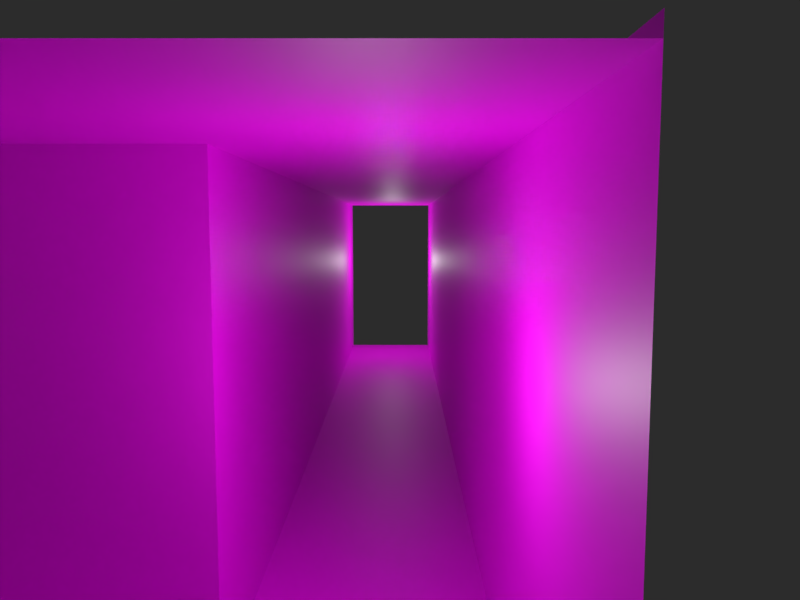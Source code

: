 # Source: wip.blend  (saved by Blender 4.4.32; exported with 4.5.12 LTS)
import bpy
from mathutils import Matrix  # noqa: F401  (used for matrix-valued properties, if any)

bpy.ops.wm.read_factory_settings(use_empty=True)
scene = bpy.context.scene
scene.name = 'Scene'

# ---- collections
col_collection = bpy.data.collections.new('Collection'); scene.collection.children.link(col_collection)
col_cameras = bpy.data.collections.new('cameras'); col_collection.children.link(col_cameras)
col_triggers = bpy.data.collections.new('triggers'); col_cameras.children.link(col_triggers)
col_geometry = bpy.data.collections.new('geometry'); col_collection.children.link(col_geometry)
col_collisions = bpy.data.collections.new('collisions'); col_collection.children.link(col_collisions)

# ---- images (referenced by path relative to the original .blend; pixels are not part of the script)
import os
ASSET_DIR = os.environ.get("B2B_ASSET_DIR", "")  # directory of the original .blend (textures are referenced by path, not embedded)
HERE = os.path.dirname(os.path.abspath(__file__))  # packed textures are extracted next to this script under _unpacked/

def load_image(name, relpath, width, height, colorspace="sRGB"):
    """Load a texture the original file referenced (path relative to the .blend, or extracted next to this script)."""
    p = next((c for c in (os.path.join(HERE, relpath), os.path.join(ASSET_DIR, relpath)) if relpath and os.path.exists(c)), "")
    if p:
        img = bpy.data.images.load(p, check_existing=True)
        img.name = name
    else:  # same state as the original file: an image datablock whose file is absent (Cycles renders it pink)
        img = bpy.data.images.new(name, width, height)
        img.source = "FILE"
        img.filepath = "//" + (relpath or name)
    img.colorspace_settings.name = colorspace
    return img
img_interior_png = load_image('Interior.png', 'Interior.png', 1024, 1024, 'sRGB')
img_pico_8_1x_png = load_image('pico-8-1x.png', 'pico-8-1x.png', 1024, 1024, 'sRGB')

# ---- materials (node trees are filled in below, after node groups)
mat_material_001 = bpy.data.materials.new('Material.001')
mat_material_001.use_backface_culling = True
mat_material = bpy.data.materials.new('Material')
mat_material.use_backface_culling = True

# ---- material node trees
mat_material_001.use_nodes = True; mat_material_001.node_tree.nodes.clear()
_N = mat_material_001.node_tree.nodes; _L = mat_material_001.node_tree.links
n0 = _N.new('ShaderNodeBsdfPrincipled'); n0.name = 'Principled BSDF'; n0.location = (10, 300)
n1 = _N.new('ShaderNodeOutputMaterial'); n1.name = 'Material Output'; n1.location = (300, 300)
n2 = _N.new('ShaderNodeTexImage'); n2.name = 'Image Texture'; n2.location = (-300, 158)
n2.image = img_interior_png
n2.interpolation = 'Closest'
_L.new(n0.outputs[0], n1.inputs[0])
_L.new(n2.outputs[0], n0.inputs[0])
n1.is_active_output = True
mat_material.use_nodes = True; mat_material.node_tree.nodes.clear()
_N = mat_material.node_tree.nodes; _L = mat_material.node_tree.links
n0 = _N.new('ShaderNodeBsdfPrincipled'); n0.name = 'Principled BSDF'; n0.location = (10, 300)
n1 = _N.new('ShaderNodeOutputMaterial'); n1.name = 'Material Output'; n1.location = (300, 300)
n2 = _N.new('ShaderNodeTexImage'); n2.name = 'Image Texture'; n2.location = (-388, 31)
n2.image = img_pico_8_1x_png
n2.interpolation = 'Closest'
_L.new(n0.outputs[0], n1.inputs[0])
_L.new(n2.outputs[0], n0.inputs[0])
n1.is_active_output = True

# ---- world
world_world = bpy.data.worlds.new('World'); scene.world = world_world
world_world.use_nodes = True; world_world.node_tree.nodes.clear()
_N = world_world.node_tree.nodes; _L = world_world.node_tree.links
n0 = _N.new('ShaderNodeOutputWorld'); n0.name = 'World Output'; n0.location = (300, 300)
n1 = _N.new('ShaderNodeBackground'); n1.name = 'Background'; n1.location = (10, 300)
n1.inputs[0].default_value = (0.05, 0.05, 0.05, 1.0)
n1.inputs[1].default_value = 0.5
_L.new(n1.outputs[0], n0.inputs[0])
n0.is_active_output = True
world_world.color = (0.05088, 0.05088, 0.05088)
world_world.sun_shadow_jitter_overblur = 0.0

# ---- cameras
cam_residentcam_001 = bpy.data.cameras.new('ResidentCam.001')
cam_residentcam_001.lens = 31.18
cam_targetcam_data_003 = bpy.data.cameras.new('TargetCam_Data.003')
cam_targetcam_data_003.sensor_fit = 'VERTICAL'
cam_targetcam_data_003.lens = 28.97
cam_targetcam_data_003.lens_unit = 'FOV'
cam_targetcam_data_004 = bpy.data.cameras.new('TargetCam_Data.004')
cam_targetcam_data_004.sensor_fit = 'VERTICAL'
cam_targetcam_data_004.lens = 28.97
cam_targetcam_data_004.lens_unit = 'FOV'
cam_targetcam_data_005 = bpy.data.cameras.new('TargetCam_Data.005')
cam_targetcam_data_005.sensor_fit = 'VERTICAL'
cam_targetcam_data_005.lens = 28.97
cam_targetcam_data_005.lens_unit = 'FOV'

# ---- lights
light_point_003 = bpy.data.lights.new('Point.003', 'POINT')
light_point_003.energy = 5000.0
light_point_003.shadow_soft_size = 0.5576
light_point_005 = bpy.data.lights.new('Point.005', 'POINT')
light_point_005.color = (0.9714, 1.0, 0.9434)
light_point_005.energy = 1000.0
light_point_005.shadow_soft_size = 0.5576
light_point_001 = bpy.data.lights.new('Point.001', 'POINT')
light_point_001.color = (0.9714, 1.0, 0.9434)
light_point_001.energy = 1000.0
light_point_001.shadow_soft_size = 0.5576

# ---- meshes
me_plane_005 = bpy.data.meshes.new('Plane.005')
me_plane_005.from_pydata([(-1.0, -1.0, 0.0), (1.0, -1.0, 0.0), (-1.0, 1.0, 0.0), (1.0, 1.0, 0.0)], [], [(0, 1, 3, 2)])
_uv = me_plane_005.uv_layers.new(name='UVMap')
_uv.uv.foreach_set('vector', [0.0, 0.0, 1.0, 0.0, 1.0, 1.0, 0.0, 1.0])
me_plane_005.update()
me_plane_006 = bpy.data.meshes.new('Plane.006')
me_plane_006.from_pydata([(-1.0, -0.3524, 0.0), (1.629, -0.3524, 0.0), (-1.0, 0.4473, 0.0), (1.629, 0.4473, 0.0)], [], [(0, 1, 3, 2)])
_uv = me_plane_006.uv_layers.new(name='UVMap')
_uv.uv.foreach_set('vector', [0.0, 0.0, 1.0, 0.0, 1.0, 1.0, 0.0, 1.0])
me_plane_006.update()
me_plane_007 = bpy.data.meshes.new('Plane.007')
me_plane_007.from_pydata([(-0.7171, 0.3139, 0.0), (-0.1332, 0.3139, 0.0), (-0.6442, 4.742, 0.0), (-0.2061, 4.742, 0.0)], [], [(0, 1, 3, 2)])
_uv = me_plane_007.uv_layers.new(name='UVMap')
_uv.uv.foreach_set('vector', [0.0, 0.0, 1.0, 0.0, 1.0, 1.0, 0.0, 1.0])
me_plane_007.update()
me_cube_006 = bpy.data.meshes.new('Cube.006')
me_cube_006.from_pydata([(27.98, -5.865, 2.874), (27.98, -5.865, 3.261), (27.98, -7.115, 2.874), (27.98, -7.115, 3.261), (18.67, -5.865, 2.874), (18.67, -5.865, 3.261), (18.67, -7.115, 2.874), (18.67, -7.115, 3.261), (19.26, -7.115, 2.874), (27.39, -7.115, 2.874), (27.39, -7.115, 3.261), (19.26, -7.115, 3.261), (27.39, -5.865, 2.874), (19.26, -5.865, 2.874), (19.26, -5.865, 3.261), (27.39, -5.865, 3.261), (27.98, -6.92, 2.874), (27.98, -6.061, 2.874), (27.98, -6.061, 3.261), (27.98, -6.92, 3.261), (18.67, -6.06, 2.874), (18.67, -6.919, 2.874), (18.67, -6.919, 3.261), (18.67, -6.06, 3.261), (19.26, -6.919, 3.261), (19.26, -6.06, 3.261), (27.39, -6.92, 3.261), (27.39, -6.061, 3.261), (27.39, -6.92, 2.874), (27.39, -6.061, 2.874), (19.26, -6.919, 2.874), (19.26, -6.06, 2.874), (27.98, -6.061, -0.583), (27.98, -5.865, -0.583), (27.39, -7.115, -0.583), (27.98, -7.115, -0.583), (18.67, -6.919, -0.583), (18.67, -7.115, -0.583), (19.26, -5.865, -0.583), (18.67, -5.865, -0.583), (19.26, -7.115, -0.583), (27.39, -5.865, -0.583), (27.98, -6.92, -0.583), (18.67, -6.06, -0.583), (32.93, 1.992, 11.85), (32.93, 1.992, -0.5973), (32.93, 1.26, 11.85), (32.93, 1.26, -0.5973), (20.49, 1.992, 11.85), (20.49, 1.992, -0.5973), (20.49, 1.26, 11.85), (20.49, 1.26, -0.5973)], [], [(16, 19, 3, 2), (8, 11, 7, 6), (20, 23, 5, 4), (12, 0, 1, 15), (6, 37, 36, 21), (27, 18, 1, 15), (23, 25, 14, 5), (25, 27, 15, 14), (16, 2, 35, 42), (29, 31, 13, 12), (4, 13, 14, 5), (13, 12, 15, 14), (2, 3, 10, 9), (9, 10, 11, 8), (9, 8, 30, 28), (28, 30, 31, 29), (16, 28, 29, 17), (11, 10, 26, 24), (24, 26, 27, 25), (7, 11, 24, 22), (22, 24, 25, 23), (10, 3, 19, 26), (26, 19, 18, 27), (8, 6, 37, 40), (30, 21, 20, 31), (6, 7, 22, 21), (21, 22, 23, 20), (0, 1, 18, 17), (17, 18, 19, 16), (0, 17, 32, 33), (12, 41, 33, 0), (20, 43, 39, 4), (4, 39, 38, 13), (2, 9, 34, 35), (44, 48, 50, 46), (47, 46, 50, 51), (45, 44, 46, 47), (51, 50, 48, 49)])
_uv = me_cube_006.uv_layers.new(name='UVMap')
_uv.uv.foreach_set('vector', [0.6271, 0.5703, 0.6271, 0.582, 0.6167, 0.582, 0.6167, 0.5703, 0.6062, 0.5742, 0.6062, 0.582, 0.6, 0.582, 0.6, 0.5742, 0.6771, 0.5703, 0.6771, 0.582, 0.6896, 0.582, 0.6896, 0.5703, 0.6917, 0.5742, 0.6979, 0.5742, 0.6979, 0.582, 0.6917, 0.582, 0.7021, 0.5742, 0.7021, 0.5625, 0.7083, 0.5625, 0.7083, 0.5742, 0.7004, 0.6241, 0.5999, 0.6241, 0.5999, 0.5852, 0.7004, 0.5852, 0.7004, 0.6241, 0.5999, 0.6241, 0.5999, 0.5852, 0.7004, 0.5852, 0.7004, 0.6241, 0.5999, 0.6241, 0.5999, 0.5852, 0.7004, 0.5852, 0.7083, 0.5742, 0.7021, 0.5742, 0.7021, 0.5625, 0.7083, 0.5625, 0.0, 0.0, 1.0, 0.0, 1.0, 1.0, 0.0, 1.0, 0.6, 0.5742, 0.6062, 0.5742, 0.6062, 0.582, 0.6, 0.582, 0.6062, 0.5742, 0.6917, 0.5742, 0.6917, 0.582, 0.6062, 0.582, 0.6979, 0.5742, 0.6979, 0.582, 0.6917, 0.582, 0.6917, 0.5742, 0.6917, 0.5742, 0.6917, 0.582, 0.6062, 0.582, 0.6062, 0.5742, 0.0, 0.0, 1.0, 0.0, 1.0, 1.0, 0.0, 1.0, 0.0, 0.0, 1.0, 0.0, 1.0, 1.0, 0.0, 1.0, 0.0, 0.0, 1.0, 0.0, 1.0, 1.0, 0.0, 1.0, 0.7004, 0.6241, 0.5999, 0.6241, 0.5999, 0.5852, 0.7004, 0.5852, 0.7004, 0.6241, 0.5999, 0.6241, 0.5999, 0.5852, 0.7004, 0.5852, 0.7004, 0.6241, 0.5999, 0.6241, 0.5999, 0.5852, 0.7004, 0.5852, 0.7004, 0.6241, 0.5999, 0.6241, 0.5999, 0.5852, 0.7004, 0.5852, 0.7004, 0.6241, 0.5999, 0.6241, 0.5999, 0.5852, 0.7004, 0.5852, 0.7004, 0.6241, 0.5999, 0.6241, 0.5999, 0.5852, 0.7004, 0.5852, 0.6062, 0.5703, 0.6, 0.5703, 0.6, 0.5625, 0.6062, 0.5625, 0.0, 0.0, 1.0, 0.0, 1.0, 1.0, 0.0, 1.0, 0.6167, 0.5703, 0.6167, 0.582, 0.6271, 0.582, 0.6271, 0.5703, 0.6271, 0.5703, 0.6271, 0.582, 0.6771, 0.582, 0.6771, 0.5703, 0.6896, 0.5703, 0.6896, 0.582, 0.6771, 0.582, 0.6771, 0.5703, 0.6771, 0.5703, 0.6771, 0.582, 0.6271, 0.582, 0.6271, 0.5703, 0.7083, 0.5703, 0.7021, 0.5703, 0.7021, 0.5625, 0.7083, 0.5625, 0.6, 0.5703, 0.6, 0.5625, 0.6062, 0.5625, 0.6062, 0.5703, 0.7021, 0.5703, 0.7021, 0.5625, 0.7083, 0.5625, 0.7083, 0.5703, 0.6, 0.5703, 0.6, 0.5625, 0.6062, 0.5625, 0.6062, 0.5703, 0.6062, 0.5703, 0.6, 0.5703, 0.6, 0.5625, 0.6062, 0.5625, 0.7, 1.0, 0.6, 1.0, 0.6, 0.9727, 0.7, 0.9727, 0.7, 0.8125, 0.7, 0.9727, 0.6, 0.9727, 0.6, 0.8125, 0.8313, 0.3984, 0.8313, 0.5586, 0.8167, 0.5586, 0.8167, 0.3984, 0.8021, 0.3984, 0.8021, 0.5586, 0.8313, 0.5586, 0.8313, 0.3984])
me_cube_006.materials.append(mat_material_001)
me_cube_006.materials.append(mat_material_001)
me_cube_006.update()
me_plane_001 = bpy.data.meshes.new('Plane.001')
me_plane_001.from_pydata([(-1.0, -1.0, 0.0), (1.0, -1.0, 0.0), (-1.0, 1.0, 0.0), (1.0, 1.0, 0.0), (-1.0, -1.0, 1.129), (-1.0, 1.0, 1.129), (1.0, 1.0, 1.129), (1.0, 0.2924, 0.0), (1.0, 0.2924, 1.129), (1.0, -1.0, 1.135), (1.0, -0.2977, 0.0), (1.0, -0.2977, 1.135), (-1.0, -1.0, 1.11), (1.0, -1.0, 1.11), (-1.0, 1.0, 1.11), (1.0, 1.0, 1.11)], [], [(0, 1, 3, 2), (2, 3, 6, 5), (0, 2, 5, 4), (6, 3, 7, 8), (1, 9, 11, 10), (12, 13, 15, 14)])
_uv = me_plane_001.uv_layers.new(name='UVMap')
_uv.uv.foreach_set('vector', [0.4535, 0.5496, 0.4535, 0.5496, 0.4535, 0.5496, 0.4535, 0.5496, 0.4008, 0.3934, 0.4008, 0.3934, 0.4008, 0.3934, 0.4008, 0.3934, 0.4008, 0.3934, 0.4008, 0.3934, 0.4008, 0.3934, 0.4008, 0.3934, 0.4008, 0.3934, 0.4008, 0.3934, 0.4008, 0.3934, 0.4008, 0.3934, 0.4535, 0.5496, 0.4535, 0.5496, 0.4535, 0.5496, 0.4535, 0.5496, 0.4535, 0.5496, 0.4535, 0.5496, 0.4535, 0.5496, 0.4535, 0.5496])
me_plane_001.materials.append(mat_material)
me_plane_001.update()
me_plane_002 = bpy.data.meshes.new('Plane.002')
me_plane_002.from_pydata([(-0.8787, -1.0, 0.0), (1.0, -1.0, 0.0), (1.594, -1.0, 0.0), (1.594, 1.74, 0.0), (1.0, -15.94, 0.0), (1.594, -15.94, 0.0), (1.0, -1.0, 1.125), (-0.8787, -1.0, 1.125), (1.0, 1.74, 1.134), (1.594, -1.0, 1.134), (1.594, 1.74, 1.134), (1.0, -15.94, 1.125), (1.594, -15.94, 1.134), (1.0, -1.0, 1.125), (-0.8787, -1.0, 1.109), (1.0, -1.0, 1.109), (-0.8787, 1.74, 1.109), (1.0, 1.74, 1.109), (1.594, -1.0, 1.109), (1.594, 1.74, 1.109), (1.0, -15.94, 1.109), (1.594, -15.94, 1.109), (1.0, 1.047, 0.0), (1.594, 1.047, 0.0), (-0.899, -1.0, 0.0), (-0.899, 1.047, 0.0)], [(10, 8)], [(2, 1, 4, 5), (2, 5, 12, 9), (3, 2, 9, 10), (4, 1, 6, 11), (1, 0, 7, 13), (14, 15, 17, 16), (17, 15, 18, 19), (18, 15, 20, 21), (1, 2, 23, 22), (1, 22, 25, 24)])
_uv = me_plane_002.uv_layers.new(name='UVMap')
_uv.uv.foreach_set('vector', [0.4535, 0.5496, 0.4535, 0.5496, 0.4535, 0.5496, 0.4535, 0.5496, 0.4535, 0.5496, 0.4535, 0.5496, 0.4535, 0.5496, 0.4535, 0.5496, 0.4535, 0.5496, 0.4535, 0.5496, 0.4535, 0.5496, 0.4535, 0.5496, 0.4535, 0.5496, 0.4535, 0.5496, 0.4535, 0.5496, 0.4535, 0.5496, 0.4535, 0.5496, 0.4535, 0.5496, 0.4535, 0.5496, 0.4535, 0.5496, 0.4535, 0.5496, 0.4535, 0.5496, 0.4535, 0.5496, 0.4535, 0.5496, 0.4535, 0.5496, 0.4535, 0.5496, 0.4535, 0.5496, 0.4535, 0.5496, 0.4535, 0.5496, 0.4535, 0.5496, 0.4535, 0.5496, 0.4535, 0.5496, 0.4535, 0.5496, 0.4535, 0.5496, 0.4535, 0.5496, 0.4535, 0.5496, 0.4535, 0.5496, 0.4535, 0.5496, 0.4535, 0.5496, 0.4535, 0.5496])
me_plane_002.materials.append(mat_material)
me_plane_002.update()
me_plane = bpy.data.meshes.new('Plane')
me_plane.from_pydata([(-0.05214, 0.3986, 0.0), (2.734, 0.3986, 0.0), (-0.05214, 2.399, 0.0), (2.734, 2.399, 0.0), (39.71, 0.3986, 0.0), (39.71, 2.399, 0.0), (42.29, 0.3986, 0.0), (42.29, 2.399, 0.0), (39.71, 13.31, 0.0), (42.29, 13.31, 0.0), (39.71, 15.76, 0.0), (42.29, 15.76, 0.0), (85.44, 13.31, 0.0), (85.44, 15.76, 0.0), (87.44, 13.31, 0.0), (87.44, 15.76, 0.0), (85.44, 106.1, 0.0), (87.44, 106.1, 0.0), (85.44, 109.0, 0.0), (87.44, 109.0, 0.0), (74.57, 106.1, 0.0), (74.57, 109.0, 0.0), (71.38, 106.1, 0.0), (71.38, 109.0, 0.0), (74.57, 30.56, 0.0), (71.38, 30.56, 0.0), (74.57, 26.5, 0.0), (71.38, 26.5, 0.0), (42.47, 30.56, 0.0), (42.47, 26.5, 0.0), (39.96, 30.56, 0.0), (39.96, 26.5, 0.0), (42.47, 39.26, 0.0), (39.96, 39.26, 0.0), (42.47, 39.26, 0.0), (39.96, 39.26, 0.0), (42.47, 42.25, 0.0), (39.96, 42.25, 0.0), (2.738, 39.26, 0.0), (2.738, 42.25, 0.0), (-0.05214, 39.26, 0.0), (-0.05214, 42.25, 0.0), (2.737, 23.1, 0.0), (-0.05214, 23.1, 0.0), (24.27, 39.26, 0.0), (24.27, 42.25, 0.0), (39.96, 41.08, 0.0), (24.27, 41.08, 0.0), (16.22, 2.399, 0.0), (17.4, 0.3986, 0.0), (2.734, 7.309, 0.0), (16.3, 7.309, 0.0), (2.734, 10.25, 0.0), (2.738, 30.19, 0.0), (24.27, 30.19, 0.0)], [(3, 52)], [(0, 1, 3, 2), (48, 49, 4, 5), (5, 4, 6, 7), (5, 7, 9, 8), (8, 9, 11, 10), (11, 9, 12, 13), (13, 12, 14, 15), (13, 15, 17, 16), (16, 17, 19, 18), (16, 18, 21, 20), (20, 21, 23, 22), (20, 22, 25, 24), (24, 25, 27, 26), (27, 25, 28, 29), (29, 28, 30, 31), (30, 28, 32, 33), (35, 34, 36, 37), (44, 45, 39, 38), (38, 39, 41, 40), (42, 38, 40, 43), (3, 42, 43, 2), (35, 37, 45, 44), (35, 44, 47, 46), (3, 1, 49, 48), (3, 48, 51, 50), (44, 38, 53, 54)])
_uv = me_plane.uv_layers.new(name='UVMap')
_uv.uv.foreach_set('vector', [0.0, 0.0, 1.0, 0.0, 1.0, 1.0, 0.0, 1.0, 1.0, 1.0, 1.0, 0.0, 1.0, 0.0, 1.0, 1.0, 1.0, 1.0, 1.0, 0.0, 1.0, 0.0, 1.0, 1.0, 1.0, 1.0, 1.0, 1.0, 1.0, 1.0, 1.0, 1.0, 1.0, 1.0, 1.0, 1.0, 1.0, 1.0, 1.0, 1.0, 1.0, 1.0, 1.0, 1.0, 1.0, 1.0, 1.0, 1.0, 1.0, 1.0, 1.0, 1.0, 1.0, 1.0, 1.0, 1.0, 1.0, 1.0, 1.0, 1.0, 1.0, 1.0, 1.0, 1.0, 1.0, 1.0, 1.0, 1.0, 1.0, 1.0, 1.0, 1.0, 1.0, 1.0, 1.0, 1.0, 1.0, 1.0, 1.0, 1.0, 1.0, 1.0, 1.0, 1.0, 1.0, 1.0, 1.0, 1.0, 1.0, 1.0, 1.0, 1.0, 1.0, 1.0, 1.0, 1.0, 1.0, 1.0, 1.0, 1.0, 1.0, 1.0, 1.0, 1.0, 1.0, 1.0, 1.0, 1.0, 1.0, 1.0, 1.0, 1.0, 1.0, 1.0, 1.0, 1.0, 1.0, 1.0, 1.0, 1.0, 1.0, 1.0, 1.0, 1.0, 1.0, 1.0, 1.0, 1.0, 0.0, 0.0, 0.0, 0.0, 0.0, 0.0, 0.0, 0.0, 0.0, 0.0, 0.0, 0.0, 0.0, 0.0, 0.0, 0.0, 0.0, 0.0, 0.0, 0.0, 0.0, 0.0, 0.0, 0.0, 0.4384, 0.4384, 0.0, 0.0, 0.0, 0.0, 0.0, 0.4384, 1.0, 1.0, 0.4384, 0.4384, 0.0, 0.4384, 0.0, 1.0, 0.0, 0.0, 0.0, 0.0, 0.0, 0.0, 0.0, 0.0, 0.0, 0.0, 0.0, 0.0, 0.0, 0.0, 0.0, 0.0, 1.0, 1.0, 1.0, 0.0, 1.0, 0.0, 1.0, 1.0, 1.0, 1.0, 1.0, 1.0, 1.0, 1.0, 1.0, 1.0, 0.0, 0.0, 0.0, 0.0, 0.0, 0.0, 0.0, 0.0])
me_plane.materials.append(mat_material)
me_plane.update()

# ---- objects
ob_point = bpy.data.objects.new('Point', light_point_003)
ob_point_002 = bpy.data.objects.new('Point.002', light_point_005)
ob_point_001 = bpy.data.objects.new('Point.001', light_point_001)
ob_residentcam_001 = bpy.data.objects.new('ResidentCam.001', cam_residentcam_001)
ob_lookat_001 = bpy.data.objects.new('LookAt.001', None)
ob_camera_target = bpy.data.objects.new('Camera_Target', None)
ob_camera_target_001 = bpy.data.objects.new('Camera_Target.001', None)
ob_camera_target_002 = bpy.data.objects.new('Camera_Target.002', None)
ob_targetcam = bpy.data.objects.new('TargetCam', cam_targetcam_data_003)
ob_targetcam_001 = bpy.data.objects.new('TargetCam.001', cam_targetcam_data_004)
ob_targetcam_002 = bpy.data.objects.new('TargetCam.002', cam_targetcam_data_005)
ob_trigger_targetcam_001 = bpy.data.objects.new('Trigger_TargetCam.001', me_plane_005)
ob_trigger_targetcam = bpy.data.objects.new('Trigger_TargetCam', me_plane_006)
ob_trigger_targetcam_002 = bpy.data.objects.new('Trigger_TargetCam.002', me_plane_007)
ob_cube_001 = bpy.data.objects.new('Cube.001', me_cube_006)
ob_plane = bpy.data.objects.new('Plane', me_plane_001)
ob_plane_001 = bpy.data.objects.new('Plane.001', me_plane_002)
ob_collision_murs = bpy.data.objects.new('collision_murs', me_plane)

# ---- transforms, parenting, visibility, modifiers, constraints
ob_point.location = (22.23, 19.91, 13.22)
ob_point_002.location = (80.45, 100.4, 13.22)
ob_point_001.location = (80.45, 21.61, 13.22)
ob_residentcam_001.location = (52.0, 21.0, 15.0)
_c = ob_residentcam_001.constraints.new('TRACK_TO'); _c.name = 'Track To'
_c.target = ob_lookat_001
ob_lookat_001.location = (0.0, 0.0, 0.0)
ob_camera_target.location = (59.5, 20.52, 4.866)
ob_camera_target.scale = (0.0, 1.0, 1.0)
ob_camera_target_001.location = (15.42, 14.82, 8.719)
ob_camera_target_001.scale = (0.0, 1.0, 1.0)
ob_camera_target_002.location = (81.46, 107.6, 6.951)
ob_camera_target_002.scale = (0.0, 1.0, 1.0)
ob_targetcam.location = (59.5, -17.74, 18.91)
ob_targetcam.scale = (0.006397, 1.0, 1.0)
_c = ob_targetcam.constraints.new('TRACK_TO'); _c.name = 'Track To'
_c.target = ob_camera_target
ob_targetcam_001.location = (15.42, -21.23, 9.558)
ob_targetcam_001.scale = (0.2269, 1.0, 0.9739)
_c = ob_targetcam_001.constraints.new('TRACK_TO'); _c.name = 'Track To'
_c.target = ob_camera_target_001
ob_targetcam_002.location = (81.46, -0.009254, 18.0)
ob_targetcam_002.scale = (0.03926, 1.0, 0.9992)
_c = ob_targetcam_002.constraints.new('TRACK_TO'); _c.name = 'Track To'
_c.target = ob_camera_target_002
ob_trigger_targetcam_001.location = (21.29, 20.95, 0.3765)
ob_trigger_targetcam_001.scale = (18.51, 18.51, 18.51)
ob_trigger_targetcam_001.hide_render = True
ob_trigger_targetcam_001.visible_shadow = False
ob_trigger_targetcam.location = (58.38, 23.67, 0.3765)
ob_trigger_targetcam.scale = (18.51, 28.36, 18.51)
ob_trigger_targetcam.hide_render = True
ob_trigger_targetcam.visible_shadow = False
ob_trigger_targetcam_002.location = (92.08, 31.82, 0.3765)
ob_trigger_targetcam_002.scale = (26.29, 12.01, 18.51)
ob_trigger_targetcam_002.hide_render = True
ob_trigger_targetcam_002.visible_shadow = False
ob_cube_001.location = (-22.3, 31.3, 1.167)
ob_cube_001.scale = (1.367, 4.069, 1.367)
ob_cube_001.visible_shadow = False
ob_plane.location = (21.29, 20.95, 0.3765)
ob_plane.scale = (18.51, 18.51, 18.51)
ob_plane.visible_shadow = False
ob_plane_001.location = (56.06, 20.95, 0.3765)
ob_plane_001.scale = (18.51, -5.356, 18.51)
ob_plane_001.visible_shadow = False
ob_collision_murs.location = (0.0, 0.0, 0.0)
ob_collision_murs.hide_render = True
ob_collision_murs.visible_shadow = False

# ---- collection membership
scene.collection.objects.link(ob_point)
scene.collection.objects.link(ob_point_002)
scene.collection.objects.link(ob_point_001)
scene.collection.objects.link(ob_residentcam_001)
scene.collection.objects.link(ob_lookat_001)
col_cameras.objects.link(ob_camera_target)
col_cameras.objects.link(ob_camera_target_001)
col_cameras.objects.link(ob_camera_target_002)
col_cameras.objects.link(ob_targetcam)
col_cameras.objects.link(ob_targetcam_001)
col_cameras.objects.link(ob_targetcam_002)
col_triggers.objects.link(ob_trigger_targetcam_001)
col_triggers.objects.link(ob_trigger_targetcam)
col_triggers.objects.link(ob_trigger_targetcam_002)
col_geometry.objects.link(ob_cube_001)
col_geometry.objects.link(ob_plane)
col_geometry.objects.link(ob_plane_001)
col_collisions.objects.link(ob_collision_murs)

# ---- scene / render settings (as saved in the file)
scene.camera = ob_targetcam_002
scene.frame_start = 1; scene.frame_end = 250; scene.frame_set(47)
scene.render.engine = 'BLENDER_EEVEE_NEXT'
scene.render.image_settings.color_mode = 'RGB'
scene.render.resolution_x = 640
scene.render.resolution_y = 480
scene.render.dither_intensity = 0.0
scene.render.use_freestyle = True
scene.cycles.samples = 256
scene.cycles.caustics_reflective = False
scene.cycles.caustics_refractive = False
scene.eevee.taa_render_samples = 1
scene.eevee.use_gtao = True
scene.eevee.gtao_distance = 0.5
scene.view_settings.view_transform = 'Standard'
bpy.context.view_layer.update()
